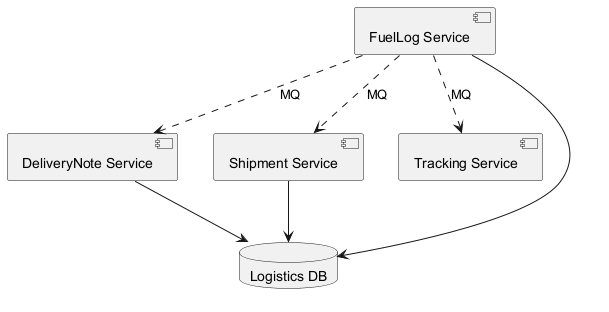

The diagram above was rendered by PlantUML. Its source (embedded in the PNG):
@startuml
skinparam monochrome true
component "FuelLog Service" as C_FuelLogService
component "DeliveryNote Service" as C_DeliveryNoteService
component "Shipment Service" as C_ShipmentService
component "Tracking Service" as C_TrackingService
database "Logistics DB" as DB_logistics
C_FuelLogService --> DB_logistics
C_DeliveryNoteService --> DB_logistics
C_ShipmentService --> DB_logistics
C_FuelLogService ..> C_ShipmentService : MQ
C_FuelLogService ..> C_TrackingService : MQ
C_FuelLogService ..> C_DeliveryNoteService : MQ
@enduml